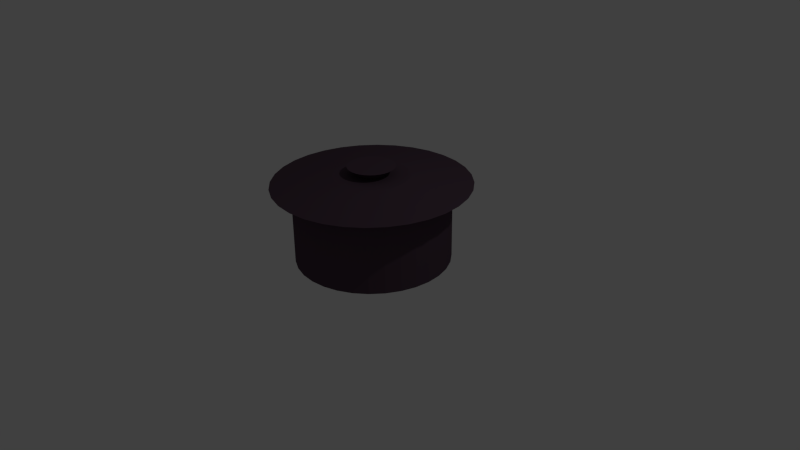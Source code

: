 # Source: ML-pot.blend  (saved by Blender 2.74.0; exported with 4.5.12 LTS)
import bpy
from mathutils import Matrix  # noqa: F401  (used for matrix-valued properties, if any)

bpy.ops.wm.read_factory_settings(use_empty=True)
scene = bpy.context.scene
scene.name = 'Scene'

# ---- collections
col_collection_1 = bpy.data.collections.new('Collection 1'); scene.collection.children.link(col_collection_1)

# ---- materials (node trees are filled in below, after node groups)
mat_material = bpy.data.materials.new('Material')
mat_material.alpha_threshold = 0.0
mat_material.use_transparent_shadow = False
mat_material.diffuse_color = (0.08714, 0.05451, 0.07814, 1.0)
mat_material.roughness = 0.5

# ---- material node trees

# ---- world
world_world = bpy.data.worlds.new('World'); scene.world = world_world
world_world.color = (0.05088, 0.05088, 0.05088)
world_world.use_sun_shadow = False
world_world.sun_shadow_jitter_overblur = 0.0
world_world.cycles.sampling_method = 'MANUAL'
world_world.cycles.sample_map_resolution = 256

# ---- cameras
cam_camera = bpy.data.cameras.new('Camera')
cam_camera.clip_end = 100.0
cam_camera.lens = 35.0
cam_camera.sensor_width = 32.0
cam_camera.sensor_height = 18.0
cam_camera.ortho_scale = 7.314
cam_camera.dof.focus_distance = 0.0
cam_camera.dof.aperture_fstop = 128.0

# ---- lights
light_lamp = bpy.data.lights.new('Lamp', 'POINT')
light_lamp.transmission_factor = 0.0
light_lamp.cutoff_distance = 30.0
light_lamp.energy = 100.0
light_lamp.shadow_buffer_clip_start = 1.001
light_lamp.shadow_soft_size = 0.1
light_lamp.shadow_maximum_resolution = 0.006
light_lamp.use_absolute_resolution = True
light_lamp.cycles.use_multiple_importance_sampling = False

# ---- meshes
me_circle = bpy.data.meshes.new('Circle')
me_circle.from_pydata([(0.0, 1.0, 0.0), (-0.1951, 0.9808, 0.0), (-0.3827, 0.9239, 0.0), (-0.5556, 0.8315, 0.0), (-0.7071, 0.7071, 0.0), (-0.8315, 0.5556, 0.0), (-0.9239, 0.3827, 0.0), (-0.9808, 0.1951, 0.0), (-1.0, 7.55e-08, 0.0), (-0.9808, -0.1951, 0.0), (-0.9239, -0.3827, 0.0), (-0.8315, -0.5556, 0.0), (-0.7071, -0.7071, 0.0), (-0.5556, -0.8315, 0.0), (-0.3827, -0.9239, 0.0), (-0.1951, -0.9808, 0.0), (3.258e-07, -1.0, 0.0), (0.1951, -0.9808, 0.0), (0.3827, -0.9239, 0.0), (0.5556, -0.8315, 0.0), (0.7071, -0.7071, 0.0), (0.8315, -0.5556, 0.0), (0.9239, -0.3827, 0.0), (0.9808, -0.1951, 0.0), (1.0, 9.656e-07, 0.0), (0.9808, 0.1951, 0.0), (0.9239, 0.3827, 0.0), (0.8315, 0.5556, 0.0), (0.7071, 0.7071, 0.0), (0.5556, 0.8315, 0.0), (0.3827, 0.9239, 0.0), (0.1951, 0.9808, 0.0), (0.0, 1.0, 1.01), (-0.1951, 0.9808, 1.01), (-0.3827, 0.9239, 1.01), (-0.5556, 0.8315, 1.01), (-0.7071, 0.7071, 1.01), (-0.8315, 0.5556, 1.01), (-0.9239, 0.3827, 1.01), (-0.9808, 0.1951, 1.01), (-1.0, 7.55e-08, 1.01), (-0.9808, -0.1951, 1.01), (-0.9239, -0.3827, 1.01), (-0.8315, -0.5556, 1.01), (-0.7071, -0.7071, 1.01), (-0.5556, -0.8315, 1.01), (-0.3827, -0.9239, 1.01), (-0.1951, -0.9808, 1.01), (3.258e-07, -1.0, 1.01), (0.1951, -0.9808, 1.01), (0.3827, -0.9239, 1.01), (0.5556, -0.8315, 1.01), (0.7071, -0.7071, 1.01), (0.8315, -0.5556, 1.01), (0.9239, -0.3827, 1.01), (0.9808, -0.1951, 1.01), (1.0, 9.656e-07, 1.01), (0.9808, 0.1951, 1.01), (0.9239, 0.3827, 1.01), (0.8315, 0.5556, 1.01), (0.7071, 0.7071, 1.01), (0.5556, 0.8315, 1.01), (0.3827, 0.9239, 1.01), (0.1951, 0.9808, 1.01), (-2.691e-07, -1.266, 1.01), (0.2471, -1.242, 1.01), (0.4846, -1.17, 1.01), (0.7036, -1.053, 1.01), (0.8955, -0.8955, 1.01), (1.053, -0.7036, 1.01), (1.17, -0.4846, 1.01), (1.242, -0.2471, 1.01), (1.266, 5.503e-07, 1.01), (1.242, 0.2471, 1.01), (1.17, 0.4846, 1.01), (1.053, 0.7036, 1.01), (0.8955, 0.8955, 1.01), (0.7036, 1.053, 1.01), (0.4846, 1.17, 1.01), (0.2471, 1.242, 1.01), (-6.818e-07, 1.266, 1.01), (-0.2471, 1.242, 1.01), (-0.4846, 1.17, 1.01), (-0.7036, 1.053, 1.01), (-0.8955, 0.8955, 1.01), (-1.053, 0.7036, 1.01), (-1.17, 0.4846, 1.01), (-1.242, 0.2471, 1.01), (-1.266, -5.769e-07, 1.01), (-1.242, -0.2471, 1.01), (-1.17, -0.4846, 1.01), (-1.053, -0.7036, 1.01), (-0.8955, -0.8955, 1.01), (-0.7036, -1.053, 1.01), (-0.4846, -1.17, 1.01), (-0.2471, -1.242, 1.01), (-2.415e-07, -0.4829, 1.113), (0.0942, -0.4736, 1.113), (0.1848, -0.4461, 1.113), (0.2683, -0.4015, 1.113), (0.3414, -0.3414, 1.113), (0.4015, -0.2683, 1.113), (0.4461, -0.1848, 1.113), (0.4736, -0.0942, 1.113), (0.4829, 3.665e-07, 1.113), (0.4736, 0.0942, 1.113), (0.4461, 0.1848, 1.113), (0.4015, 0.2683, 1.113), (0.3414, 0.3414, 1.113), (0.2683, 0.4015, 1.113), (0.1848, 0.4461, 1.113), (0.0942, 0.4736, 1.113), (-3.988e-07, 0.4829, 1.113), (-0.0942, 0.4736, 1.113), (-0.1848, 0.4461, 1.113), (-0.2683, 0.4015, 1.113), (-0.3414, 0.3414, 1.113), (-0.4015, 0.2683, 1.113), (-0.4461, 0.1848, 1.113), (-0.4736, 0.0942, 1.113), (-0.4829, -6.326e-08, 1.113), (-0.4736, -0.0942, 1.113), (-0.4461, -0.1848, 1.113), (-0.4015, -0.2683, 1.113), (-0.3414, -0.3414, 1.113), (-0.2683, -0.4015, 1.113), (-0.1848, -0.4461, 1.113), (-0.0942, -0.4736, 1.113), (-1.853e-07, -0.1549, 1.113), (0.03022, -0.1519, 1.113), (0.05929, -0.1431, 1.113), (0.08607, -0.1288, 1.113), (0.1095, -0.1095, 1.113), (0.1288, -0.08607, 1.113), (0.1431, -0.05929, 1.113), (0.1519, -0.03022, 1.113), (0.1549, 2.972e-07, 1.113), (0.1519, 0.03022, 1.113), (0.1431, 0.05929, 1.113), (0.1288, 0.08607, 1.113), (0.1095, 0.1095, 1.113), (0.08607, 0.1288, 1.113), (0.05929, 0.1431, 1.113), (0.03022, 0.1519, 1.113), (-2.358e-07, 0.1549, 1.113), (-0.03022, 0.1519, 1.113), (-0.05929, 0.1431, 1.113), (-0.08607, 0.1288, 1.113), (-0.1095, 0.1095, 1.113), (-0.1288, 0.08607, 1.113), (-0.1431, 0.05929, 1.113), (-0.1519, 0.03022, 1.113), (-0.1549, 1.593e-07, 1.113), (-0.1519, -0.03022, 1.113), (-0.1431, -0.05929, 1.113), (-0.1288, -0.08607, 1.113), (-0.1095, -0.1095, 1.113), (-0.08607, -0.1288, 1.113), (-0.05929, -0.1431, 1.113), (-0.03022, -0.1519, 1.113), (-2.578e-07, -0.3052, 1.229), (0.05955, -0.2994, 1.229), (0.1168, -0.282, 1.229), (0.1696, -0.2538, 1.229), (0.2158, -0.2158, 1.229), (0.2538, -0.1696, 1.229), (0.282, -0.1168, 1.229), (0.2994, -0.05955, 1.229), (0.3052, 3.308e-07, 1.229), (0.2994, 0.05955, 1.229), (0.282, 0.1168, 1.229), (0.2538, 0.1696, 1.229), (0.2158, 0.2158, 1.229), (0.1696, 0.2538, 1.229), (0.1168, 0.282, 1.229), (0.05955, 0.2994, 1.229), (-3.572e-07, 0.3052, 1.229), (-0.05955, 0.2994, 1.229), (-0.1168, 0.282, 1.229), (-0.1696, 0.2538, 1.229), (-0.2158, 0.2158, 1.229), (-0.2538, 0.1696, 1.229), (-0.282, 0.1168, 1.229), (-0.2994, 0.05955, 1.229), (-0.3052, 5.912e-08, 1.229), (-0.2994, -0.05955, 1.229), (-0.282, -0.1168, 1.229), (-0.2538, -0.1696, 1.229), (-0.2158, -0.2158, 1.229), (-0.1696, -0.2538, 1.229), (-0.1168, -0.282, 1.229), (-0.05955, -0.2994, 1.229)], [], [(1, 0, 31, 30, 29, 28, 27, 26, 25, 24, 23, 22, 21, 20, 19, 18, 17, 16, 15, 14, 13, 12, 11, 10, 9, 8, 7, 6, 5, 4, 3, 2), (35, 36, 68, 67), (8, 9, 41, 40), (22, 23, 55, 54), (9, 10, 42, 41), (23, 24, 56, 55), (10, 11, 43, 42), (24, 25, 57, 56), (11, 12, 44, 43), (25, 26, 58, 57), (12, 13, 45, 44), (26, 27, 59, 58), (13, 14, 46, 45), (0, 1, 33, 32), (27, 28, 60, 59), (14, 15, 47, 46), (1, 2, 34, 33), (28, 29, 61, 60), (15, 16, 48, 47), (2, 3, 35, 34), (29, 30, 62, 61), (16, 17, 49, 48), (3, 4, 36, 35), (30, 31, 63, 62), (17, 18, 50, 49), (4, 5, 37, 36), (31, 0, 32, 63), (18, 19, 51, 50), (5, 6, 38, 37), (19, 20, 52, 51), (6, 7, 39, 38), (20, 21, 53, 52), (7, 8, 40, 39), (21, 22, 54, 53), (70, 71, 103, 102), (62, 63, 95, 94), (49, 50, 82, 81), (36, 37, 69, 68), (63, 32, 64, 95), (50, 51, 83, 82), (37, 38, 70, 69), (51, 52, 84, 83), (38, 39, 71, 70), (52, 53, 85, 84), (39, 40, 72, 71), (53, 54, 86, 85), (40, 41, 73, 72), (54, 55, 87, 86), (41, 42, 74, 73), (55, 56, 88, 87), (42, 43, 75, 74), (56, 57, 89, 88), (43, 44, 76, 75), (57, 58, 90, 89), (44, 45, 77, 76), (58, 59, 91, 90), (45, 46, 78, 77), (32, 33, 65, 64), (59, 60, 92, 91), (46, 47, 79, 78), (33, 34, 66, 65), (60, 61, 93, 92), (47, 48, 80, 79), (34, 35, 67, 66), (61, 62, 94, 93), (48, 49, 81, 80), (105, 106, 138, 137), (84, 85, 117, 116), (71, 72, 104, 103), (85, 86, 118, 117), (72, 73, 105, 104), (86, 87, 119, 118), (73, 74, 106, 105), (87, 88, 120, 119), (74, 75, 107, 106), (88, 89, 121, 120), (75, 76, 108, 107), (89, 90, 122, 121), (76, 77, 109, 108), (90, 91, 123, 122), (77, 78, 110, 109), (64, 65, 97, 96), (91, 92, 124, 123), (78, 79, 111, 110), (65, 66, 98, 97), (92, 93, 125, 124), (79, 80, 112, 111), (66, 67, 99, 98), (93, 94, 126, 125), (80, 81, 113, 112), (67, 68, 100, 99), (94, 95, 127, 126), (81, 82, 114, 113), (68, 69, 101, 100), (95, 64, 96, 127), (82, 83, 115, 114), (69, 70, 102, 101), (83, 84, 116, 115), (140, 141, 173, 172), (119, 120, 152, 151), (106, 107, 139, 138), (120, 121, 153, 152), (107, 108, 140, 139), (121, 122, 154, 153), (108, 109, 141, 140), (122, 123, 155, 154), (109, 110, 142, 141), (96, 97, 129, 128), (123, 124, 156, 155), (110, 111, 143, 142), (97, 98, 130, 129), (124, 125, 157, 156), (111, 112, 144, 143), (98, 99, 131, 130), (125, 126, 158, 157), (112, 113, 145, 144), (99, 100, 132, 131), (126, 127, 159, 158), (113, 114, 146, 145), (100, 101, 133, 132), (127, 96, 128, 159), (114, 115, 147, 146), (101, 102, 134, 133), (115, 116, 148, 147), (102, 103, 135, 134), (116, 117, 149, 148), (103, 104, 136, 135), (117, 118, 150, 149), (104, 105, 137, 136), (118, 119, 151, 150), (161, 162, 163, 164, 165, 166, 167, 168, 169, 170, 171, 172, 173, 174, 175, 176, 177, 178, 179, 180, 181, 182, 183, 184, 185, 186, 187, 188, 189, 190, 191, 160), (154, 155, 187, 186), (141, 142, 174, 173), (128, 129, 161, 160), (155, 156, 188, 187), (142, 143, 175, 174), (129, 130, 162, 161), (156, 157, 189, 188), (143, 144, 176, 175), (130, 131, 163, 162), (157, 158, 190, 189), (144, 145, 177, 176), (131, 132, 164, 163), (158, 159, 191, 190), (145, 146, 178, 177), (132, 133, 165, 164), (159, 128, 160, 191), (146, 147, 179, 178), (133, 134, 166, 165), (147, 148, 180, 179), (134, 135, 167, 166), (148, 149, 181, 180), (135, 136, 168, 167), (149, 150, 182, 181), (136, 137, 169, 168), (150, 151, 183, 182), (137, 138, 170, 169), (151, 152, 184, 183), (138, 139, 171, 170), (152, 153, 185, 184), (139, 140, 172, 171), (153, 154, 186, 185)])
me_circle.materials.append(mat_material)
me_circle.use_remesh_preserve_volume = False
me_circle.use_remesh_preserve_attributes = False
me_circle.use_mirror_vertex_groups = False
me_circle.update()

# ---- objects
ob_circle = bpy.data.objects.new('Circle', me_circle)
ob_lamp = bpy.data.objects.new('Lamp', light_lamp)
ob_camera = bpy.data.objects.new('Camera', cam_camera)

# ---- transforms, parenting, visibility, modifiers, constraints
ob_circle.location = (0.0, 0.0, 0.0)
ob_circle.lineart.crease_threshold = 0.0
_vg = ob_circle.vertex_groups.new(name='Group')
ob_lamp.location = (4.076, 1.005, 5.904)
ob_lamp.rotation_euler = (0.6503, 0.05522, 1.866)
ob_lamp.lock_rotations_4d = False
ob_lamp.empty_display_type = 'ARROWS'
ob_lamp.color = (0.0, 0.0, 0.0, 0.0)
ob_lamp.lineart.crease_threshold = 0.0
ob_camera.location = (7.481, -6.508, 5.344)
ob_camera.rotation_euler = (1.109, 0.01082, 0.8149)
ob_camera.lock_rotations_4d = False
ob_camera.empty_display_type = 'ARROWS'
ob_camera.color = (0.0, 0.0, 0.0, 0.0)
ob_camera.display_type = 'WIRE'
ob_camera.lineart.crease_threshold = 0.0

# ---- collection membership
col_collection_1.objects.link(ob_circle)
col_collection_1.objects.link(ob_lamp)
col_collection_1.objects.link(ob_camera)

# ---- scene / render settings (as saved in the file)
scene.camera = ob_camera
scene.frame_start = 1; scene.frame_end = 250; scene.frame_set(1)
scene.render.engine = 'BLENDER_EEVEE_NEXT'
scene.render.resolution_percentage = 50
scene.render.dither_intensity = 0.0
scene.cycles.use_denoising = False
scene.cycles.samples = 10
scene.cycles.sampling_pattern = 'TABULATED_SOBOL'
scene.cycles.light_sampling_threshold = 0.0
scene.cycles.use_adaptive_sampling = False
scene.cycles.use_light_tree = False
scene.cycles.blur_glossy = 0.0
scene.cycles.pixel_filter_type = 'GAUSSIAN'
scene.cycles.sample_clamp_indirect = 0.0
scene.view_settings.view_transform = 'Standard'
bpy.context.view_layer.update()
